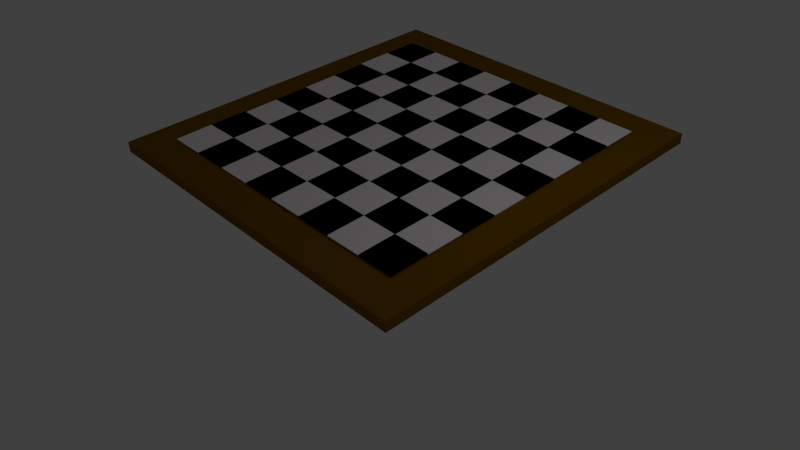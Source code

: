 # Source: chessboardwhitenomarblejoin.blend  (saved by Blender 2.68.0; exported with 4.5.12 LTS)
import bpy
from mathutils import Matrix  # noqa: F401  (used for matrix-valued properties, if any)

bpy.ops.wm.read_factory_settings(use_empty=True)
scene = bpy.context.scene
scene.name = 'Scene'

# ---- collections
col_collection_1 = bpy.data.collections.new('Collection 1'); scene.collection.children.link(col_collection_1)

# ---- materials (node trees are filled in below, after node groups)
mat_white_squares = bpy.data.materials.new('White Squares')
mat_white_squares.alpha_threshold = 0.0
mat_white_squares.use_transparent_shadow = False
mat_white_squares.diffuse_color = (1.0, 0.9421, 0.9556, 1.0)
mat_white_squares.roughness = 0.5
mat_white_squares.line_color = (0.0, 0.0, 0.0, 1.0)
mat_black_squares = bpy.data.materials.new('Black Squares')
mat_black_squares.alpha_threshold = 0.0
mat_black_squares.use_transparent_shadow = False
mat_black_squares.diffuse_color = (0.0, 0.0, 0.0, 1.0)
mat_black_squares.roughness = 0.5
mat_black_squares.line_color = (0.0, 0.0, 0.0, 1.0)
mat_brown_base = bpy.data.materials.new('Brown Base')
mat_brown_base.alpha_threshold = 0.0
mat_brown_base.use_transparent_shadow = False
mat_brown_base.diffuse_color = (0.2062, 0.09542, 0.0, 1.0)
mat_brown_base.roughness = 0.5
mat_brown_base.line_color = (0.0, 0.0, 0.0, 1.0)

# ---- material node trees

# ---- world
world_world = bpy.data.worlds.new('World'); scene.world = world_world
world_world.color = (0.05088, 0.05088, 0.05088)
world_world.use_sun_shadow = False
world_world.sun_shadow_jitter_overblur = 0.0
world_world.cycles.sampling_method = 'MANUAL'
world_world.cycles.sample_map_resolution = 256

# ---- cameras
cam_camera = bpy.data.cameras.new('Camera')
cam_camera.clip_end = 100.0
cam_camera.lens = 35.0
cam_camera.sensor_width = 32.0
cam_camera.sensor_height = 18.0
cam_camera.ortho_scale = 7.314
cam_camera.dof.focus_distance = 0.0
cam_camera.dof.aperture_fstop = 128.0

# ---- lights
light_lamp = bpy.data.lights.new('Lamp', 'POINT')
light_lamp.transmission_factor = 0.0
light_lamp.cutoff_distance = 30.0
light_lamp.energy = 100.0
light_lamp.shadow_buffer_clip_start = 1.001
light_lamp.shadow_soft_size = 0.1
light_lamp.shadow_maximum_resolution = 0.006
light_lamp.use_absolute_resolution = True
light_lamp.cycles.use_multiple_importance_sampling = False

# ---- meshes
me_cube_168 = bpy.data.meshes.new('Cube.168')
me_cube_168.from_pydata([(-103.1, -21.69, -1.236), (-103.2, -7.499, -1.158), (-89.64, -7.476, -1.046), (-89.61, -21.66, -1.124), (-103.1, -21.69, -0.8936), (-103.2, -7.501, -0.8157), (-89.64, -7.478, -0.7034), (-89.61, -21.66, -0.7814), (-89.48, -21.56, -1.049), (-89.51, -7.377, -0.9707), (-75.99, -7.354, -0.8585), (-75.97, -21.54, -0.9365), (-89.48, -21.57, -0.7063), (-89.51, -7.379, -0.6283), (-76.0, -7.356, -0.5161), (-75.97, -21.54, -0.5941), (-75.9, -21.5, -1.26), (-75.93, -7.311, -1.183), (-62.41, -7.288, -1.07), (-62.39, -21.47, -1.148), (-75.9, -21.5, -0.9181), (-75.93, -7.313, -0.8402), (-62.42, -7.29, -0.7279), (-62.39, -21.48, -0.8059), (-62.38, -21.45, -1.068), (-62.41, -7.265, -0.9897), (-48.89, -7.241, -0.8775), (-48.87, -21.43, -0.9554), (-62.38, -21.45, -0.7253), (-62.41, -7.266, -0.6473), (-48.89, -7.243, -0.5351), (-48.87, -21.43, -0.6131), (-48.79, -21.37, -0.9028), (-48.82, -7.182, -0.8248), (-35.3, -7.159, -0.7126), (-35.28, -21.34, -0.7906), (-48.8, -21.37, -0.5604), (-48.82, -7.184, -0.4825), (-35.31, -7.161, -0.3703), (-35.28, -21.35, -0.4482), (-35.29, -21.39, -0.9372), (-35.32, -7.202, -0.8592), (-21.81, -7.179, -0.747), (-21.78, -21.36, -0.825), (-35.3, -21.39, -0.5948), (-35.32, -7.204, -0.5168), (-21.81, -7.181, -0.4046), (-21.78, -21.37, -0.4826), (-21.71, -21.41, -0.9919), (-21.74, -7.221, -0.9139), (-8.223, -7.197, -0.8017), (-8.198, -21.38, -0.8797), (-21.71, -21.41, -0.6495), (-21.74, -7.223, -0.5716), (-8.226, -7.199, -0.4594), (-8.201, -21.39, -0.5373), (-8.117, -21.24, -0.9072), (-8.142, -7.059, -0.8293), (5.372, -7.035, -0.717), (5.397, -21.22, -0.795), (-8.12, -21.25, -0.5649), (-8.145, -7.061, -0.4869), (5.369, -7.037, -0.3747), (5.394, -21.22, -0.4527), (-89.51, 6.841, -1.052), (-89.51, -7.345, -1.052), (-103.0, -7.345, -1.052), (-103.0, 6.841, -1.052), (-89.51, 6.841, -0.7096), (-89.51, -7.345, -0.7096), (-103.0, -7.345, -0.7096), (-103.0, 6.841, -0.7096), (-75.92, 6.98, -1.081), (-75.92, -7.207, -1.081), (-89.43, -7.207, -1.081), (-89.43, 6.98, -1.081), (-75.92, 6.98, -0.7389), (-75.92, -7.207, -0.7389), (-89.43, -7.207, -0.7389), (-89.43, 6.98, -0.7389), (-62.33, 6.94, -0.8736), (-62.33, -7.247, -0.8736), (-75.85, -7.247, -0.8736), (-75.85, 6.94, -0.8736), (-62.33, 6.94, -0.5312), (-62.33, -7.247, -0.5312), (-75.85, -7.247, -0.5312), (-75.85, 6.94, -0.5312), (-48.83, 6.895, -1.181), (-48.83, -7.291, -1.181), (-62.35, -7.291, -1.181), (-62.35, 6.895, -1.181), (-48.83, 6.895, -0.8391), (-48.83, -7.291, -0.8391), (-62.35, -7.291, -0.8391), (-62.35, 6.895, -0.8391), (-35.25, 6.955, -0.779), (-35.25, -7.232, -0.779), (-48.76, -7.232, -0.779), (-48.76, 6.955, -0.779), (-35.25, 6.955, -0.4367), (-35.25, -7.232, -0.4367), (-48.76, -7.232, -0.4367), (-48.76, 6.955, -0.4367), (-21.73, 6.976, -0.893), (-21.73, -7.211, -0.893), (-35.24, -7.211, -0.893), (-35.24, 6.976, -0.893), (-21.73, 6.976, -0.5506), (-21.73, -7.211, -0.5506), (-35.24, -7.211, -0.5506), (-35.24, 6.976, -0.5506), (-8.145, 7.019, -0.8648), (-8.145, -7.167, -0.8648), (-21.66, -7.167, -0.8648), (-21.66, 7.019, -0.8648), (-8.145, 7.019, -0.5224), (-8.145, -7.167, -0.5224), (-21.66, -7.167, -0.5224), (-21.66, 7.019, -0.5224), (5.499, 7.117, -0.9335), (5.499, -7.069, -0.9335), (-8.015, -7.069, -0.9335), (-8.015, 7.117, -0.9335), (5.499, 7.117, -0.5912), (5.499, -7.069, -0.5912), (-8.015, -7.069, -0.5912), (-8.015, 7.117, -0.5912), (-8.001, 6.99, -1.363), (-7.968, 21.18, -1.286), (5.546, 21.14, -1.194), (5.513, 6.958, -1.271), (-8.003, 6.988, -1.021), (-7.97, 21.17, -0.9433), (5.544, 21.14, -0.8514), (5.511, 6.956, -0.9287), (-21.6, 6.883, -1.427), (-21.56, 21.07, -1.35), (-8.049, 21.04, -1.258), (-8.082, 6.852, -1.335), (-21.6, 6.882, -1.085), (-21.57, 21.07, -1.008), (-8.052, 21.04, -0.9156), (-8.084, 6.85, -0.993), (-35.18, 6.958, -1.352), (-35.15, 21.14, -1.275), (-21.63, 21.11, -1.183), (-21.67, 6.926, -1.26), (-35.18, 6.956, -1.01), (-35.15, 21.14, -0.9324), (-21.63, 21.11, -0.8405), (-21.67, 6.924, -0.9178), (-48.68, 7.033, -1.297), (-48.64, 21.22, -1.22), (-35.13, 21.19, -1.128), (-35.16, 7.001, -1.206), (-48.68, 7.031, -0.9551), (-48.65, 21.22, -0.8778), (-35.13, 21.19, -0.7859), (-35.16, 6.999, -0.8632), (-62.26, 7.006, -1.442), (-62.23, 21.19, -1.365), (-48.72, 21.16, -1.273), (-48.75, 6.974, -1.35), (-62.27, 7.004, -1.1), (-62.23, 21.19, -1.022), (-48.72, 21.16, -0.9303), (-48.75, 6.972, -1.008), (-75.79, 7.014, -1.614), (-75.75, 21.2, -1.537), (-62.24, 21.17, -1.445), (-62.27, 6.982, -1.523), (-75.79, 7.012, -1.272), (-75.76, 21.2, -1.195), (-62.24, 21.17, -1.103), (-62.27, 6.981, -1.18), (-89.37, 7.004, -1.382), (-89.33, 21.19, -1.305), (-75.82, 21.16, -1.213), (-75.85, 6.972, -1.29), (-89.37, 7.002, -1.04), (-89.34, 21.19, -0.9625), (-75.82, 21.16, -0.8706), (-75.85, 6.97, -0.948), (-103.0, 6.937, -1.549), (-103.0, 21.12, -1.472), (-89.46, 21.09, -1.38), (-89.5, 6.905, -1.457), (-103.0, 6.935, -1.207), (-103.0, 21.12, -1.129), (-89.47, 21.09, -1.037), (-89.5, 6.904, -1.115), (5.414, 35.52, -1.329), (5.414, 21.34, -1.329), (-8.1, 21.34, -1.329), (-8.1, 35.52, -1.329), (5.414, 35.52, -0.9862), (5.414, 21.34, -0.9862), (-8.1, 21.34, -0.9862), (-8.1, 35.52, -0.9862), (-8.229, 35.43, -1.26), (-8.229, 21.24, -1.26), (-21.74, 21.24, -1.26), (-21.74, 35.43, -1.26), (-8.229, 35.43, -0.9175), (-8.229, 21.24, -0.9175), (-21.74, 21.24, -0.9175), (-21.74, 35.43, -0.9175), (-21.81, 35.38, -1.288), (-21.81, 21.2, -1.288), (-35.33, 21.2, -1.288), (-35.33, 35.38, -1.288), (-21.81, 35.38, -0.9456), (-21.81, 21.2, -0.9456), (-35.33, 21.2, -0.9456), (-35.33, 35.38, -0.9456), (-35.33, 35.36, -1.174), (-35.33, 21.18, -1.174), (-48.85, 21.18, -1.174), (-48.85, 35.36, -1.174), (-35.33, 35.36, -0.8317), (-35.33, 21.18, -0.8317), (-48.85, 21.18, -0.8317), (-48.85, 35.36, -0.8317), (-48.92, 35.3, -1.577), (-48.92, 21.12, -1.577), (-62.43, 21.12, -1.577), (-62.43, 35.3, -1.577), (-48.92, 35.3, -1.234), (-48.92, 21.12, -1.234), (-62.43, 21.12, -1.234), (-62.43, 35.3, -1.234), (-62.42, 35.35, -1.269), (-62.42, 21.16, -1.269), (-75.93, 21.16, -1.269), (-75.93, 35.35, -1.269), (-62.42, 35.35, -0.9262), (-62.42, 21.16, -0.9262), (-75.93, 21.16, -0.9262), (-75.93, 35.35, -0.9262), (-76.0, 35.39, -1.476), (-76.0, 21.2, -1.476), (-89.52, 21.2, -1.476), (-89.52, 35.39, -1.476), (-76.0, 35.39, -1.134), (-76.0, 21.2, -1.134), (-89.52, 21.2, -1.134), (-89.52, 35.39, -1.134), (-89.6, 35.25, -1.447), (-89.6, 21.06, -1.447), (-103.1, 21.06, -1.447), (-103.1, 35.25, -1.447), (-89.6, 35.25, -1.105), (-89.6, 21.06, -1.105), (-103.1, 21.06, -1.105), (-103.1, 35.25, -1.105), (-103.2, 35.4, -1.402), (-103.2, 49.58, -1.325), (-89.66, 49.55, -1.233), (-89.69, 35.37, -1.31), (-103.2, 35.4, -1.06), (-103.2, 49.58, -0.9826), (-89.66, 49.55, -0.8906), (-89.69, 35.37, -0.9678), (-89.56, 35.47, -1.235), (-89.53, 49.65, -1.158), (-76.02, 49.62, -1.066), (-76.05, 35.43, -1.143), (-89.56, 35.46, -0.8929), (-89.53, 49.65, -0.8157), (-76.02, 49.62, -0.7238), (-76.05, 35.43, -0.801), (-75.98, 35.48, -1.467), (-75.95, 49.66, -1.39), (-62.44, 49.63, -1.298), (-62.47, 35.45, -1.376), (-75.98, 35.48, -1.125), (-75.95, 49.66, -1.048), (-62.44, 49.63, -0.956), (-62.47, 35.44, -1.033), (-62.46, 35.47, -1.295), (-62.43, 49.66, -1.218), (-48.91, 49.62, -1.126), (-48.95, 35.44, -1.203), (-62.46, 35.47, -0.9525), (-62.43, 49.65, -0.8754), (-48.92, 49.62, -0.7834), (-48.95, 35.44, -0.8606), (-48.87, 35.5, -1.15), (-48.84, 49.68, -1.073), (-35.33, 49.65, -0.9813), (-35.36, 35.47, -1.059), (-48.87, 35.49, -0.8081), (-48.84, 49.68, -0.7309), (-35.33, 49.65, -0.639), (-35.36, 35.46, -0.7162), (-35.37, 35.42, -1.205), (-35.34, 49.61, -1.128), (-21.83, 49.58, -1.036), (-21.86, 35.39, -1.113), (-35.38, 35.42, -0.8627), (-35.34, 49.61, -0.7856), (-21.83, 49.58, -0.6936), (-21.86, 35.39, -0.7708), (-21.79, 35.35, -1.28), (-21.76, 49.53, -1.203), (-8.245, 49.5, -1.111), (-8.277, 35.32, -1.188), (-21.79, 35.35, -0.9378), (-21.76, 49.53, -0.8607), (-8.247, 49.5, -0.7687), (-8.28, 35.32, -0.8459), (-8.196, 35.46, -1.216), (-8.163, 49.64, -1.139), (5.35, 49.61, -1.047), (5.318, 35.42, -1.124), (-8.198, 35.45, -0.8736), (-8.166, 49.64, -0.7964), (5.348, 49.61, -0.7045), (5.316, 35.42, -0.7816), (-89.82, 63.8, -1.251), (-89.82, 49.62, -1.251), (-103.3, 49.62, -1.251), (-103.3, 63.8, -1.251), (-89.82, 63.8, -0.9087), (-89.82, 49.62, -0.9087), (-103.3, 49.62, -0.9087), (-103.3, 63.8, -0.9087), (-76.23, 63.94, -1.28), (-76.23, 49.76, -1.28), (-89.74, 49.76, -1.28), (-89.74, 63.94, -1.28), (-76.23, 63.94, -0.9379), (-76.23, 49.76, -0.9379), (-89.74, 49.76, -0.9379), (-89.74, 63.94, -0.9379), (-62.64, 63.9, -1.073), (-62.64, 49.72, -1.073), (-76.15, 49.72, -1.073), (-76.15, 63.9, -1.073), (-62.64, 63.9, -0.7302), (-62.64, 49.72, -0.7302), (-76.15, 49.72, -0.7302), (-76.15, 63.9, -0.7302), (-49.14, 63.86, -0.9264), (-49.14, 49.67, -0.9264), (-62.66, 49.67, -0.9264), (-62.66, 63.86, -0.9264), (-49.14, 63.86, -0.584), (-49.14, 49.67, -0.584), (-62.66, 49.67, -0.584), (-62.66, 63.86, -0.584), (-35.56, 63.92, -0.9781), (-35.56, 49.73, -0.9781), (-49.07, 49.73, -0.9781), (-49.07, 63.92, -0.9781), (-35.56, 63.92, -0.6357), (-35.56, 49.73, -0.6357), (-49.07, 49.73, -0.6357), (-49.07, 63.92, -0.6357), (-22.04, 63.94, -1.092), (-22.04, 49.75, -1.092), (-35.55, 49.75, -1.092), (-35.55, 63.94, -1.092), (-22.04, 63.94, -0.7496), (-22.04, 49.75, -0.7496), (-35.55, 49.75, -0.7496), (-35.55, 63.94, -0.7496), (-8.454, 63.98, -1.064), (-8.454, 49.8, -1.064), (-21.97, 49.8, -1.064), (-21.97, 63.98, -1.064), (-8.454, 63.98, -0.7215), (-8.454, 49.8, -0.7215), (-21.97, 49.8, -0.7215), (-21.97, 63.98, -0.7215), (5.19, 64.08, -1.133), (5.19, 49.89, -1.133), (-8.324, 49.89, -1.133), (-8.324, 64.08, -1.133), (5.19, 64.08, -0.7902), (5.19, 49.89, -0.7902), (-8.324, 49.89, -0.7902), (-8.324, 64.08, -0.7902), (-8.499, 64.07, -0.8746), (-8.467, 78.26, -0.7974), (5.047, 78.23, -0.7055), (5.015, 64.04, -0.7826), (-8.501, 64.07, -0.5322), (-8.469, 78.26, -0.455), (5.045, 78.23, -0.3631), (5.013, 64.04, -0.4403), (-22.09, 63.97, -0.9388), (-22.06, 78.15, -0.8617), (-8.548, 78.12, -0.7697), (-8.58, 63.93, -0.8469), (-22.1, 63.96, -0.5965), (-22.06, 78.15, -0.5193), (-8.551, 78.12, -0.4274), (-8.583, 63.93, -0.5045), (-35.68, 64.04, -0.8637), (-35.65, 78.23, -0.7866), (-22.13, 78.19, -0.6946), (-22.16, 64.01, -0.7718), (-35.68, 64.04, -0.5214), (-35.65, 78.22, -0.4442), (-22.13, 78.19, -0.3523), (-22.17, 64.01, -0.4294), (-49.17, 64.11, -0.8091), (-49.14, 78.3, -0.7319), (-35.63, 78.27, -0.64), (-35.66, 64.08, -0.7171), (-49.18, 64.11, -0.4667), (-49.14, 78.3, -0.3896), (-35.63, 78.27, -0.2976), (-35.66, 64.08, -0.3748), (-62.76, 64.09, -0.9535), (-62.73, 78.27, -0.8764), (-49.22, 78.24, -0.7844), (-49.25, 64.06, -0.8616), (-62.76, 64.08, -0.6112), (-62.73, 78.27, -0.534), (-49.22, 78.24, -0.4421), (-49.25, 64.05, -0.5192), (-76.28, 64.09, -1.126), (-76.25, 78.28, -1.049), (-62.74, 78.25, -0.957), (-62.77, 64.06, -1.034), (-76.29, 64.09, -0.7837), (-76.25, 78.28, -0.7066), (-62.74, 78.25, -0.6146), (-62.77, 64.06, -0.6918), (-89.86, 64.08, -0.8939), (-89.83, 78.27, -0.8167), (-76.32, 78.24, -0.7248), (-76.35, 64.05, -0.802), (-89.87, 64.08, -0.5515), (-89.83, 78.27, -0.4744), (-76.32, 78.24, -0.3824), (-76.35, 64.05, -0.4596), (-103.5, 64.02, -1.061), (-103.5, 78.2, -0.9836), (-89.96, 78.17, -0.8916), (-90.0, 63.98, -0.9688), (-103.5, 64.01, -0.7184), (-103.5, 78.2, -0.6412), (-89.97, 78.17, -0.5493), (-90.0, 63.98, -0.6264), (5.145, 92.57, -0.8371), (5.145, 78.38, -0.8371), (-8.369, 78.38, -0.8371), (-8.369, 92.57, -0.8371), (5.145, 92.57, -0.4947), (5.145, 78.38, -0.4947), (-8.369, 78.38, -0.4947), (-8.369, 92.57, -0.4947), (-8.498, 92.47, -0.7684), (-8.498, 78.28, -0.7684), (-22.01, 78.28, -0.7684), (-22.01, 92.47, -0.7684), (-8.498, 92.47, -0.426), (-8.498, 78.28, -0.426), (-22.01, 78.28, -0.426), (-22.01, 92.47, -0.426), (-22.08, 92.42, -0.7965), (-22.08, 78.24, -0.7965), (-35.59, 78.24, -0.7965), (-35.59, 92.42, -0.7965), (-22.08, 92.42, -0.4542), (-22.08, 78.24, -0.4542), (-35.59, 78.24, -0.4542), (-35.59, 92.42, -0.4542), (-35.6, 92.4, -0.6826), (-35.6, 78.22, -0.6826), (-49.11, 78.22, -0.6826), (-49.11, 92.4, -0.6826), (-35.6, 92.4, -0.3402), (-35.6, 78.22, -0.3402), (-49.11, 78.22, -0.3402), (-49.11, 92.4, -0.3402), (-49.19, 92.34, -0.6309), (-49.19, 78.16, -0.6309), (-62.7, 78.16, -0.6309), (-62.7, 92.34, -0.6309), (-49.19, 92.34, -0.2885), (-49.19, 78.16, -0.2885), (-62.7, 78.16, -0.2885), (-62.7, 92.34, -0.2885), (-62.68, 92.39, -0.7771), (-62.68, 78.2, -0.7771), (-76.2, 78.2, -0.7771), (-76.2, 92.39, -0.7771), (-62.68, 92.39, -0.4347), (-62.68, 78.2, -0.4347), (-76.2, 78.2, -0.4347), (-76.2, 92.39, -0.4347), (-76.27, 92.43, -0.9848), (-76.27, 78.24, -0.9848), (-89.78, 78.24, -0.9848), (-89.78, 92.43, -0.9848), (-76.27, 92.43, -0.6424), (-76.27, 78.24, -0.6424), (-89.78, 78.24, -0.6424), (-89.78, 92.43, -0.6424), (-89.87, 92.29, -0.9555), (-89.87, 78.1, -0.9555), (-103.4, 78.1, -0.9555), (-103.4, 92.29, -0.9555), (-89.87, 92.29, -0.6132), (-89.87, 78.1, -0.6132), (-103.4, 78.1, -0.6132), (-103.4, 92.29, -0.6132)], [], [(0, 1, 2, 3), (4, 7, 6, 5), (0, 4, 5, 1), (1, 5, 6, 2), (2, 6, 7, 3), (4, 0, 3, 7), (8, 9, 10, 11), (12, 15, 14, 13), (8, 12, 13, 9), (9, 13, 14, 10), (10, 14, 15, 11), (12, 8, 11, 15), (16, 17, 18, 19), (20, 23, 22, 21), (16, 20, 21, 17), (17, 21, 22, 18), (18, 22, 23, 19), (20, 16, 19, 23), (24, 25, 26, 27), (28, 31, 30, 29), (24, 28, 29, 25), (25, 29, 30, 26), (26, 30, 31, 27), (28, 24, 27, 31), (32, 33, 34, 35), (36, 39, 38, 37), (32, 36, 37, 33), (33, 37, 38, 34), (34, 38, 39, 35), (36, 32, 35, 39), (40, 41, 42, 43), (44, 47, 46, 45), (40, 44, 45, 41), (41, 45, 46, 42), (42, 46, 47, 43), (44, 40, 43, 47), (48, 49, 50, 51), (52, 55, 54, 53), (48, 52, 53, 49), (49, 53, 54, 50), (50, 54, 55, 51), (52, 48, 51, 55), (56, 57, 58, 59), (60, 63, 62, 61), (56, 60, 61, 57), (57, 61, 62, 58), (58, 62, 63, 59), (60, 56, 59, 63), (64, 65, 66, 67), (68, 71, 70, 69), (64, 68, 69, 65), (65, 69, 70, 66), (66, 70, 71, 67), (68, 64, 67, 71), (72, 73, 74, 75), (76, 79, 78, 77), (72, 76, 77, 73), (73, 77, 78, 74), (74, 78, 79, 75), (76, 72, 75, 79), (80, 81, 82, 83), (84, 87, 86, 85), (80, 84, 85, 81), (81, 85, 86, 82), (82, 86, 87, 83), (84, 80, 83, 87), (88, 89, 90, 91), (92, 95, 94, 93), (88, 92, 93, 89), (89, 93, 94, 90), (90, 94, 95, 91), (92, 88, 91, 95), (96, 97, 98, 99), (100, 103, 102, 101), (96, 100, 101, 97), (97, 101, 102, 98), (98, 102, 103, 99), (100, 96, 99, 103), (104, 105, 106, 107), (108, 111, 110, 109), (104, 108, 109, 105), (105, 109, 110, 106), (106, 110, 111, 107), (108, 104, 107, 111), (112, 113, 114, 115), (116, 119, 118, 117), (112, 116, 117, 113), (113, 117, 118, 114), (114, 118, 119, 115), (116, 112, 115, 119), (120, 121, 122, 123), (124, 127, 126, 125), (120, 124, 125, 121), (121, 125, 126, 122), (122, 126, 127, 123), (124, 120, 123, 127), (128, 129, 130, 131), (132, 135, 134, 133), (128, 132, 133, 129), (129, 133, 134, 130), (130, 134, 135, 131), (132, 128, 131, 135), (136, 137, 138, 139), (140, 143, 142, 141), (136, 140, 141, 137), (137, 141, 142, 138), (138, 142, 143, 139), (140, 136, 139, 143), (144, 145, 146, 147), (148, 151, 150, 149), (144, 148, 149, 145), (145, 149, 150, 146), (146, 150, 151, 147), (148, 144, 147, 151), (152, 153, 154, 155), (156, 159, 158, 157), (152, 156, 157, 153), (153, 157, 158, 154), (154, 158, 159, 155), (156, 152, 155, 159), (160, 161, 162, 163), (164, 167, 166, 165), (160, 164, 165, 161), (161, 165, 166, 162), (162, 166, 167, 163), (164, 160, 163, 167), (168, 169, 170, 171), (172, 175, 174, 173), (168, 172, 173, 169), (169, 173, 174, 170), (170, 174, 175, 171), (172, 168, 171, 175), (176, 177, 178, 179), (180, 183, 182, 181), (176, 180, 181, 177), (177, 181, 182, 178), (178, 182, 183, 179), (180, 176, 179, 183), (184, 185, 186, 187), (188, 191, 190, 189), (184, 188, 189, 185), (185, 189, 190, 186), (186, 190, 191, 187), (188, 184, 187, 191), (192, 193, 194, 195), (196, 199, 198, 197), (192, 196, 197, 193), (193, 197, 198, 194), (194, 198, 199, 195), (196, 192, 195, 199), (200, 201, 202, 203), (204, 207, 206, 205), (200, 204, 205, 201), (201, 205, 206, 202), (202, 206, 207, 203), (204, 200, 203, 207), (208, 209, 210, 211), (212, 215, 214, 213), (208, 212, 213, 209), (209, 213, 214, 210), (210, 214, 215, 211), (212, 208, 211, 215), (216, 217, 218, 219), (220, 223, 222, 221), (216, 220, 221, 217), (217, 221, 222, 218), (218, 222, 223, 219), (220, 216, 219, 223), (224, 225, 226, 227), (228, 231, 230, 229), (224, 228, 229, 225), (225, 229, 230, 226), (226, 230, 231, 227), (228, 224, 227, 231), (232, 233, 234, 235), (236, 239, 238, 237), (232, 236, 237, 233), (233, 237, 238, 234), (234, 238, 239, 235), (236, 232, 235, 239), (240, 241, 242, 243), (244, 247, 246, 245), (240, 244, 245, 241), (241, 245, 246, 242), (242, 246, 247, 243), (244, 240, 243, 247), (248, 249, 250, 251), (252, 255, 254, 253), (248, 252, 253, 249), (249, 253, 254, 250), (250, 254, 255, 251), (252, 248, 251, 255), (256, 257, 258, 259), (260, 263, 262, 261), (256, 260, 261, 257), (257, 261, 262, 258), (258, 262, 263, 259), (260, 256, 259, 263), (264, 265, 266, 267), (268, 271, 270, 269), (264, 268, 269, 265), (265, 269, 270, 266), (266, 270, 271, 267), (268, 264, 267, 271), (272, 273, 274, 275), (276, 279, 278, 277), (272, 276, 277, 273), (273, 277, 278, 274), (274, 278, 279, 275), (276, 272, 275, 279), (280, 281, 282, 283), (284, 287, 286, 285), (280, 284, 285, 281), (281, 285, 286, 282), (282, 286, 287, 283), (284, 280, 283, 287), (288, 289, 290, 291), (292, 295, 294, 293), (288, 292, 293, 289), (289, 293, 294, 290), (290, 294, 295, 291), (292, 288, 291, 295), (296, 297, 298, 299), (300, 303, 302, 301), (296, 300, 301, 297), (297, 301, 302, 298), (298, 302, 303, 299), (300, 296, 299, 303), (304, 305, 306, 307), (308, 311, 310, 309), (304, 308, 309, 305), (305, 309, 310, 306), (306, 310, 311, 307), (308, 304, 307, 311), (312, 313, 314, 315), (316, 319, 318, 317), (312, 316, 317, 313), (313, 317, 318, 314), (314, 318, 319, 315), (316, 312, 315, 319), (320, 321, 322, 323), (324, 327, 326, 325), (320, 324, 325, 321), (321, 325, 326, 322), (322, 326, 327, 323), (324, 320, 323, 327), (328, 329, 330, 331), (332, 335, 334, 333), (328, 332, 333, 329), (329, 333, 334, 330), (330, 334, 335, 331), (332, 328, 331, 335), (336, 337, 338, 339), (340, 343, 342, 341), (336, 340, 341, 337), (337, 341, 342, 338), (338, 342, 343, 339), (340, 336, 339, 343), (344, 345, 346, 347), (348, 351, 350, 349), (344, 348, 349, 345), (345, 349, 350, 346), (346, 350, 351, 347), (348, 344, 347, 351), (352, 353, 354, 355), (356, 359, 358, 357), (352, 356, 357, 353), (353, 357, 358, 354), (354, 358, 359, 355), (356, 352, 355, 359), (360, 361, 362, 363), (364, 367, 366, 365), (360, 364, 365, 361), (361, 365, 366, 362), (362, 366, 367, 363), (364, 360, 363, 367), (368, 369, 370, 371), (372, 375, 374, 373), (368, 372, 373, 369), (369, 373, 374, 370), (370, 374, 375, 371), (372, 368, 371, 375), (376, 377, 378, 379), (380, 383, 382, 381), (376, 380, 381, 377), (377, 381, 382, 378), (378, 382, 383, 379), (380, 376, 379, 383), (384, 385, 386, 387), (388, 391, 390, 389), (384, 388, 389, 385), (385, 389, 390, 386), (386, 390, 391, 387), (388, 384, 387, 391), (392, 393, 394, 395), (396, 399, 398, 397), (392, 396, 397, 393), (393, 397, 398, 394), (394, 398, 399, 395), (396, 392, 395, 399), (400, 401, 402, 403), (404, 407, 406, 405), (400, 404, 405, 401), (401, 405, 406, 402), (402, 406, 407, 403), (404, 400, 403, 407), (408, 409, 410, 411), (412, 415, 414, 413), (408, 412, 413, 409), (409, 413, 414, 410), (410, 414, 415, 411), (412, 408, 411, 415), (416, 417, 418, 419), (420, 423, 422, 421), (416, 420, 421, 417), (417, 421, 422, 418), (418, 422, 423, 419), (420, 416, 419, 423), (424, 425, 426, 427), (428, 431, 430, 429), (424, 428, 429, 425), (425, 429, 430, 426), (426, 430, 431, 427), (428, 424, 427, 431), (432, 433, 434, 435), (436, 439, 438, 437), (432, 436, 437, 433), (433, 437, 438, 434), (434, 438, 439, 435), (436, 432, 435, 439), (440, 441, 442, 443), (444, 447, 446, 445), (440, 444, 445, 441), (441, 445, 446, 442), (442, 446, 447, 443), (444, 440, 443, 447), (448, 449, 450, 451), (452, 455, 454, 453), (448, 452, 453, 449), (449, 453, 454, 450), (450, 454, 455, 451), (452, 448, 451, 455), (456, 457, 458, 459), (460, 463, 462, 461), (456, 460, 461, 457), (457, 461, 462, 458), (458, 462, 463, 459), (460, 456, 459, 463), (464, 465, 466, 467), (468, 471, 470, 469), (464, 468, 469, 465), (465, 469, 470, 466), (466, 470, 471, 467), (468, 464, 467, 471), (472, 473, 474, 475), (476, 479, 478, 477), (472, 476, 477, 473), (473, 477, 478, 474), (474, 478, 479, 475), (476, 472, 475, 479), (480, 481, 482, 483), (484, 487, 486, 485), (480, 484, 485, 481), (481, 485, 486, 482), (482, 486, 487, 483), (484, 480, 483, 487), (488, 489, 490, 491), (492, 495, 494, 493), (488, 492, 493, 489), (489, 493, 494, 490), (490, 494, 495, 491), (492, 488, 491, 495), (496, 497, 498, 499), (500, 503, 502, 501), (496, 500, 501, 497), (497, 501, 502, 498), (498, 502, 503, 499), (500, 496, 499, 503), (504, 505, 506, 507), (508, 511, 510, 509), (504, 508, 509, 505), (505, 509, 510, 506), (506, 510, 511, 507), (508, 504, 507, 511)])
me_cube_168.polygons.foreach_set('material_index', [0, 0, 0, 0, 0, 0, 1, 1, 1, 1, 1, 1, 0, 0, 0, 0, 0, 0, 1, 1, 1, 1, 1, 1, 0, 0, 0, 0, 0, 0, 1, 1, 1, 1, 1, 1, 0, 0, 0, 0, 0, 0, 1, 1, 1, 1, 1, 1, 1, 1, 1, 1, 1, 1, 0, 0, 0, 0, 0, 0, 1, 1, 1, 1, 1, 1, 0, 0, 0, 0, 0, 0, 1, 1, 1, 1, 1, 1, 0, 0, 0, 0, 0, 0, 1, 1, 1, 1, 1, 1, 0, 0, 0, 0, 0, 0, 1, 1, 1, 1, 1, 1, 0, 0, 0, 0, 0, 0, 1, 1, 1, 1, 1, 1, 0, 0, 0, 0, 0, 0, 1, 1, 1, 1, 1, 1, 0, 0, 0, 0, 0, 0, 1, 1, 1, 1, 1, 1, 0, 0, 0, 0, 0, 0, 0, 0, 0, 0, 0, 0, 1, 1, 1, 1, 1, 1, 0, 0, 0, 0, 0, 0, 1, 1, 1, 1, 1, 1, 0, 0, 0, 0, 0, 0, 1, 1, 1, 1, 1, 1, 0, 0, 0, 0, 0, 0, 1, 1, 1, 1, 1, 1, 0, 0, 0, 0, 0, 0, 1, 1, 1, 1, 1, 1, 0, 0, 0, 0, 0, 0, 1, 1, 1, 1, 1, 1, 0, 0, 0, 0, 0, 0, 1, 1, 1, 1, 1, 1, 0, 0, 0, 0, 0, 0, 1, 1, 1, 1, 1, 1, 1, 1, 1, 1, 1, 1, 0, 0, 0, 0, 0, 0, 1, 1, 1, 1, 1, 1, 0, 0, 0, 0, 0, 0, 1, 1, 1, 1, 1, 1, 0, 0, 0, 0, 0, 0, 1, 1, 1, 1, 1, 1, 0, 0, 0, 0, 0, 0, 1, 1, 1, 1, 1, 1, 0, 0, 0, 0, 0, 0, 1, 1, 1, 1, 1, 1, 0, 0, 0, 0, 0, 0, 1, 1, 1, 1, 1, 1, 0, 0, 0, 0, 0, 0, 1, 1, 1, 1, 1, 1, 0, 0, 0, 0, 0, 0, 0, 0, 0, 0, 0, 0, 1, 1, 1, 1, 1, 1, 0, 0, 0, 0, 0, 0, 1, 1, 1, 1, 1, 1, 0, 0, 0, 0, 0, 0, 1, 1, 1, 1, 1, 1, 0, 0, 0, 0, 0, 0, 1, 1, 1, 1, 1, 1])
me_cube_168.materials.append(mat_white_squares)
me_cube_168.materials.append(mat_black_squares)
me_cube_168.use_remesh_preserve_volume = False
me_cube_168.use_remesh_preserve_attributes = False
me_cube_168.use_mirror_vertex_groups = False
me_cube_168.update()
me_cube = bpy.data.meshes.new('Cube')
me_cube.from_pydata([(4.065, 7.117, -0.9335), (4.065, -5.144, -0.9335), (-7.502, -5.144, -0.9335), (-7.502, 7.117, -0.9335), (4.065, 7.117, -0.5912), (4.065, -5.144, -0.5912), (-7.502, -5.144, -0.5912), (-7.502, 7.117, -0.5912)], [], [(0, 1, 2, 3), (4, 7, 6, 5), (0, 4, 5, 1), (1, 5, 6, 2), (2, 6, 7, 3), (4, 0, 3, 7)])
me_cube.materials.append(mat_brown_base)
me_cube.use_remesh_preserve_volume = False
me_cube.use_remesh_preserve_attributes = False
me_cube.use_mirror_vertex_groups = False
me_cube.update()

# ---- objects
ob_cube_049 = bpy.data.objects.new('Cube.049', me_cube_168)
ob_cube = bpy.data.objects.new('Cube', me_cube)
ob_lamp = bpy.data.objects.new('Lamp', light_lamp)
ob_camera = bpy.data.objects.new('Camera', cam_camera)

# ---- transforms, parenting, visibility, modifiers, constraints
ob_cube_049.location = (1.274, -1.182, 0.09192)
ob_cube_049.scale = (0.05212, 0.05212, 0.05212)
ob_cube_049.lock_rotations_4d = False
ob_cube_049.empty_display_type = 'ARROWS'
ob_cube_049.lineart.crease_threshold = 0.0
ob_cube.location = (-0.2261, 0.06667, 0.3712)
ob_cube.scale = (0.5924, 0.5924, 0.5924)
ob_cube.lock_rotations_4d = False
ob_cube.empty_display_type = 'ARROWS'
ob_cube.lineart.crease_threshold = 0.0
ob_lamp.location = (4.076, 1.005, 5.904)
ob_lamp.rotation_euler = (0.6503, 0.05522, 1.866)
ob_lamp.lock_rotations_4d = False
ob_lamp.empty_display_type = 'ARROWS'
ob_lamp.color = (0.0, 0.0, 0.0, 0.0)
ob_lamp.lineart.crease_threshold = 0.0
ob_camera.location = (8.816, -8.819, 7.786)
ob_camera.rotation_euler = (0.9594, 0.01624, 0.8124)
ob_camera.lock_rotations_4d = False
ob_camera.empty_display_type = 'ARROWS'
ob_camera.color = (0.0, 0.0, 0.0, 0.0)
ob_camera.display_type = 'WIRE'
ob_camera.lineart.crease_threshold = 0.0

# ---- collection membership
col_collection_1.objects.link(ob_cube_049)
col_collection_1.objects.link(ob_cube)
col_collection_1.objects.link(ob_lamp)
col_collection_1.objects.link(ob_camera)

# ---- scene / render settings (as saved in the file)
scene.camera = ob_camera
scene.frame_start = 1; scene.frame_end = 250; scene.frame_set(1)
scene.render.engine = 'BLENDER_EEVEE_NEXT'
scene.render.image_settings.color_mode = 'RGB'
scene.render.image_settings.compression = 90
scene.render.resolution_percentage = 50
scene.render.dither_intensity = 0.0
scene.cycles.use_denoising = False
scene.cycles.samples = 10
scene.cycles.sampling_pattern = 'TABULATED_SOBOL'
scene.cycles.light_sampling_threshold = 0.0
scene.cycles.use_adaptive_sampling = False
scene.cycles.use_light_tree = False
scene.cycles.blur_glossy = 0.0
scene.cycles.volume_bounces = 1
scene.cycles.pixel_filter_type = 'GAUSSIAN'
scene.cycles.sample_clamp_indirect = 0.0
scene.view_settings.view_transform = 'Standard'
bpy.context.view_layer.update()
